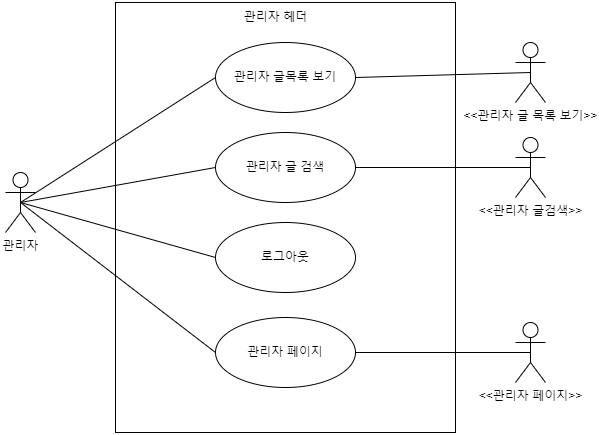

The diagram above was exported from draw.io. Its source (the exported page's mxGraphModel, read from the mxfile embedded in the PNG):
<mxGraphModel dx="1100" dy="1030" grid="1" gridSize="10" guides="1" tooltips="1" connect="1" arrows="1" fold="1" page="1" pageScale="1" pageWidth="827" pageHeight="1169" math="0" shadow="0">
  <root>
    <mxCell id="0" />
    <mxCell id="1" parent="0" />
    <mxCell id="14NUluIkjoAjJkbuP1Cm-1" value="관리자" style="shape=umlActor;verticalLabelPosition=bottom;verticalAlign=top;html=1;" parent="1" vertex="1">
      <mxGeometry x="160" y="370" width="30" height="60" as="geometry" />
    </mxCell>
    <mxCell id="14NUluIkjoAjJkbuP1Cm-6" value="" style="html=1;whiteSpace=wrap;" parent="1" vertex="1">
      <mxGeometry x="270" y="200" width="340" height="430" as="geometry" />
    </mxCell>
    <mxCell id="14NUluIkjoAjJkbuP1Cm-7" value="관리자 헤더" style="text;html=1;strokeColor=none;fillColor=none;align=center;verticalAlign=middle;whiteSpace=wrap;rounded=0;" parent="1" vertex="1">
      <mxGeometry x="392.5" y="200" width="75" height="30" as="geometry" />
    </mxCell>
    <mxCell id="pMq9YAlbMfLH6yp00Zr4-1" value="" style="endArrow=none;html=1;rounded=0;exitX=0.5;exitY=0.5;exitDx=0;exitDy=0;exitPerimeter=0;entryX=0;entryY=0.5;entryDx=0;entryDy=0;" parent="1" source="14NUluIkjoAjJkbuP1Cm-1" target="nys19xns0z4YBBV1rBaM-4" edge="1">
      <mxGeometry width="50" height="50" relative="1" as="geometry">
        <mxPoint x="390" y="550" as="sourcePoint" />
        <mxPoint x="370" y="130" as="targetPoint" />
      </mxGeometry>
    </mxCell>
    <mxCell id="pMq9YAlbMfLH6yp00Zr4-2" value="" style="endArrow=none;html=1;rounded=0;exitX=0.5;exitY=0.5;exitDx=0;exitDy=0;exitPerimeter=0;entryX=0;entryY=0.5;entryDx=0;entryDy=0;" parent="1" source="14NUluIkjoAjJkbuP1Cm-1" target="nys19xns0z4YBBV1rBaM-3" edge="1">
      <mxGeometry width="50" height="50" relative="1" as="geometry">
        <mxPoint x="185" y="410" as="sourcePoint" />
        <mxPoint x="130" y="90" as="targetPoint" />
      </mxGeometry>
    </mxCell>
    <mxCell id="pMq9YAlbMfLH6yp00Zr4-3" value="" style="endArrow=none;html=1;rounded=0;exitX=0.5;exitY=0.5;exitDx=0;exitDy=0;exitPerimeter=0;entryX=0;entryY=0.5;entryDx=0;entryDy=0;" parent="1" source="14NUluIkjoAjJkbuP1Cm-1" target="nys19xns0z4YBBV1rBaM-2" edge="1">
      <mxGeometry width="50" height="50" relative="1" as="geometry">
        <mxPoint x="185" y="410" as="sourcePoint" />
        <mxPoint x="370" y="430" as="targetPoint" />
      </mxGeometry>
    </mxCell>
    <mxCell id="pMq9YAlbMfLH6yp00Zr4-5" value="" style="endArrow=none;html=1;rounded=0;exitX=0.5;exitY=0.5;exitDx=0;exitDy=0;exitPerimeter=0;entryX=0;entryY=0.5;entryDx=0;entryDy=0;" parent="1" source="14NUluIkjoAjJkbuP1Cm-1" target="nys19xns0z4YBBV1rBaM-5" edge="1">
      <mxGeometry width="50" height="50" relative="1" as="geometry">
        <mxPoint x="185" y="410" as="sourcePoint" />
        <mxPoint x="105" y="740" as="targetPoint" />
      </mxGeometry>
    </mxCell>
    <mxCell id="nys19xns0z4YBBV1rBaM-2" value="로그아웃" style="ellipse;whiteSpace=wrap;html=1;" vertex="1" parent="1">
      <mxGeometry x="370" y="420" width="140" height="70" as="geometry" />
    </mxCell>
    <mxCell id="nys19xns0z4YBBV1rBaM-3" value="관리자 글목록 보기" style="ellipse;whiteSpace=wrap;html=1;" vertex="1" parent="1">
      <mxGeometry x="370" y="240" width="140" height="70" as="geometry" />
    </mxCell>
    <mxCell id="nys19xns0z4YBBV1rBaM-4" value="관리자 글 검색" style="ellipse;whiteSpace=wrap;html=1;" vertex="1" parent="1">
      <mxGeometry x="370" y="330" width="140" height="70" as="geometry" />
    </mxCell>
    <mxCell id="nys19xns0z4YBBV1rBaM-5" value="관리자 페이지" style="ellipse;whiteSpace=wrap;html=1;" vertex="1" parent="1">
      <mxGeometry x="370" y="515" width="140" height="70" as="geometry" />
    </mxCell>
    <mxCell id="nys19xns0z4YBBV1rBaM-6" value="&amp;lt;&amp;lt;관리자 글 목록 보기&amp;gt;&amp;gt;" style="shape=umlActor;verticalLabelPosition=bottom;verticalAlign=top;html=1;" vertex="1" parent="1">
      <mxGeometry x="670" y="240" width="30" height="60" as="geometry" />
    </mxCell>
    <mxCell id="nys19xns0z4YBBV1rBaM-7" value="&amp;lt;&amp;lt;관리자 글검색&amp;gt;&amp;gt;" style="shape=umlActor;verticalLabelPosition=bottom;verticalAlign=top;html=1;" vertex="1" parent="1">
      <mxGeometry x="670" y="335" width="30" height="60" as="geometry" />
    </mxCell>
    <mxCell id="nys19xns0z4YBBV1rBaM-9" value="&amp;lt;&amp;lt;관리자 페이지&amp;gt;&amp;gt;" style="shape=umlActor;verticalLabelPosition=bottom;verticalAlign=top;html=1;" vertex="1" parent="1">
      <mxGeometry x="670" y="520" width="30" height="60" as="geometry" />
    </mxCell>
    <mxCell id="nys19xns0z4YBBV1rBaM-10" value="" style="endArrow=none;html=1;rounded=0;entryX=0.5;entryY=0.5;entryDx=0;entryDy=0;entryPerimeter=0;exitX=1;exitY=0.5;exitDx=0;exitDy=0;" edge="1" parent="1" source="nys19xns0z4YBBV1rBaM-3" target="nys19xns0z4YBBV1rBaM-6">
      <mxGeometry width="50" height="50" relative="1" as="geometry">
        <mxPoint x="185" y="410" as="sourcePoint" />
        <mxPoint x="380" y="285" as="targetPoint" />
      </mxGeometry>
    </mxCell>
    <mxCell id="nys19xns0z4YBBV1rBaM-11" value="" style="endArrow=none;html=1;rounded=0;entryX=0.5;entryY=0.5;entryDx=0;entryDy=0;entryPerimeter=0;exitX=1;exitY=0.5;exitDx=0;exitDy=0;" edge="1" parent="1" source="nys19xns0z4YBBV1rBaM-4" target="nys19xns0z4YBBV1rBaM-7">
      <mxGeometry width="50" height="50" relative="1" as="geometry">
        <mxPoint x="520" y="285" as="sourcePoint" />
        <mxPoint x="695" y="280" as="targetPoint" />
      </mxGeometry>
    </mxCell>
    <mxCell id="nys19xns0z4YBBV1rBaM-12" value="" style="endArrow=none;html=1;rounded=0;entryX=0.5;entryY=0.5;entryDx=0;entryDy=0;entryPerimeter=0;exitX=1;exitY=0.5;exitDx=0;exitDy=0;" edge="1" parent="1" source="nys19xns0z4YBBV1rBaM-5" target="nys19xns0z4YBBV1rBaM-9">
      <mxGeometry width="50" height="50" relative="1" as="geometry">
        <mxPoint x="520" y="375" as="sourcePoint" />
        <mxPoint x="695" y="375" as="targetPoint" />
      </mxGeometry>
    </mxCell>
  </root>
</mxGraphModel>